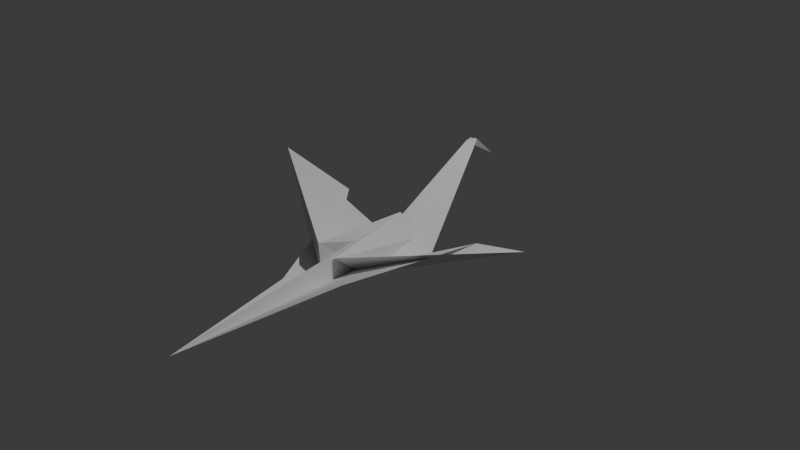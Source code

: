# Source: origami_bird_single.blend  (saved by Blender 4.2.66; exported with 4.5.12 LTS)
import bpy
from mathutils import Matrix  # noqa: F401  (used for matrix-valued properties, if any)

bpy.ops.wm.read_factory_settings(use_empty=True)
scene = bpy.context.scene
scene.name = 'Scene'

# ---- collections
col_collection = bpy.data.collections.new('Collection'); scene.collection.children.link(col_collection)

# ---- world
world_world = bpy.data.worlds.new('World'); scene.world = world_world
world_world.use_nodes = True; world_world.node_tree.nodes.clear()
_N = world_world.node_tree.nodes; _L = world_world.node_tree.links
n0 = _N.new('ShaderNodeOutputWorld'); n0.name = 'World Output'; n0.location = (300, 300)
n1 = _N.new('ShaderNodeBackground'); n1.name = 'Background'; n1.location = (10, 300)
n1.inputs[0].default_value = (0.05088, 0.05088, 0.05088, 1.0)
_L.new(n1.outputs[0], n0.inputs[0])
n0.is_active_output = True
world_world.color = (0.05088, 0.05088, 0.05088)
world_world.sun_shadow_jitter_overblur = 0.0

# ---- cameras
cam_camera = bpy.data.cameras.new('Camera')
cam_camera.clip_end = 100.0
cam_camera.ortho_scale = 7.314

# ---- lights
light_light = bpy.data.lights.new('Light', 'POINT')
light_light.energy = 1000.0
light_light.shadow_soft_size = 0.1

# ---- meshes
me_plane_001 = bpy.data.meshes.new('Plane.001')
me_plane_001.from_pydata([(-1.492, -0.2314, 0.3952), (0.1648, -2.862, -0.2927), (-0.138, 1.521, 0.2446), (1.715, -0.06726, 0.3032), (-0.0008186, 0.01785, 0.06989), (-0.2118, -1.336, -0.2679), (-0.09988, -0.9364, -0.4888), (-0.095, -0.9793, 0.03425), (0.5349, -1.217, -0.07985), (0.07162, -0.9278, -0.08622), (0.02686, -0.6023, -0.3372), (-0.8194, 0.04035, 0.04466), (1.065, 0.001155, 0.1202), (0.1051, 0.224, -0.4185), (0.09888, 0.2327, -0.2491), (0.05538, -0.5222, -0.4381), (0.05497, -0.5285, -0.4119), (0.2604, 0.1876, -0.4141), (-0.07378, 0.1501, -0.3886), (-0.2108, 0.1253, -0.392), (-0.06997, -0.5479, -0.4022), (-0.1484, 1.119, 0.498), (-0.1296, 1.241, 0.5008), (-0.1685, 1.218, 0.4994), (-0.1488, 1.1, 0.483), (-0.09553, 1.227, 0.4944), (-0.1294, 1.235, 0.494), (-0.1209, 1.119, 0.4853)], [], [(0, 11, 6), (3, 17, 16, 9), (4, 14, 13, 20, 7), (4, 10, 9), (4, 6, 1), (6, 7, 0), (1, 6, 5), (7, 6, 4), (8, 10, 1), (9, 10, 3), (1, 10, 4), (3, 10, 12), (9, 16, 14, 4), (7, 20, 19, 0), (6, 11, 5), (12, 10, 8), (20, 13, 26, 24), (14, 16, 13), (13, 16, 15, 27, 26), (16, 17, 15), (15, 17, 25, 27), (19, 20, 18), (18, 20, 24, 21, 23), (23, 21, 2), (21, 22, 2), (26, 27, 2, 22), (24, 26, 22, 21), (27, 25, 2)])
_uv = me_plane_001.uv_layers.new(name='UVMap')
_uv.uv.foreach_set('vector', [0.0, 0.0, 0.2726, 0.0, 0.5, 0.2266, 1.0, 1.0, 0.4894, 1.0, 0.5478, 0.7539, 0.69, 0.69, 0.5, 0.5, 0.4304, 0.5696, 0.393, 0.607, 0.2392, 0.4817, 0.3158, 0.3158, 0.5, 0.5, 0.766, 0.4983, 0.69, 0.69, 0.5, 0.5, 0.5, 0.2266, 1.0, 0.0, 0.5, 0.2266, 0.3158, 0.3158, 0.0, 0.0, 1.0, 0.0, 0.5, 0.2266, 0.5, 0.0, 0.3158, 0.3158, 0.5, 0.2266, 0.5, 0.5, 1.0, 0.4968, 0.766, 0.4983, 1.0, 0.0, 0.69, 0.69, 0.766, 0.4983, 1.0, 1.0, 1.0, 0.0, 0.766, 0.4983, 0.5, 0.5, 1.0, 1.0, 0.766, 0.4983, 1.0, 0.7215, 0.69, 0.69, 0.5478, 0.7539, 0.4304, 0.5696, 0.5, 0.5, 0.3158, 0.3158, 0.2392, 0.4817, 0.0, 0.4808, 0.0, 0.0, 0.5, 0.2266, 0.2726, 0.0, 0.5, 0.0, 1.0, 0.7215, 0.766, 0.4983, 1.0, 0.4968, 0.2392, 0.4817, 0.393, 0.607, 0.08565, 0.9143, 0.05433, 0.8823, 0.4304, 0.5696, 0.5478, 0.7539, 0.393, 0.607, 0.393, 0.607, 0.5478, 0.7539, 0.5397, 0.7575, 0.1189, 0.9466, 0.08565, 0.9143, 0.5478, 0.7539, 0.4894, 1.0, 0.5397, 0.7575, 0.5397, 0.7575, 0.4894, 1.0, 0.1068, 1.0, 0.1189, 0.9466, 0.0, 0.4808, 0.2392, 0.4817, 0.0, 0.4839, 0.0, 0.4839, 0.2392, 0.4817, 0.05433, 0.8823, 0.05194, 0.8875, 0.0, 0.8871, 0.0, 0.8871, 0.05194, 0.8875, 0.0, 1.0, 0.05194, 0.8875, 0.08387, 0.9161, 0.0, 1.0, 0.08565, 0.9143, 0.1189, 0.9466, 0.0, 1.0, 0.08387, 0.9161, 0.05433, 0.8823, 0.08565, 0.9143, 0.08387, 0.9161, 0.05194, 0.8875, 0.1189, 0.9466, 0.1068, 1.0, 0.0, 1.0])
me_plane_001.update()

# ---- objects
ob_light = bpy.data.objects.new('Light', light_light)
ob_camera = bpy.data.objects.new('Camera', cam_camera)
ob_origami_bird = bpy.data.objects.new('origami_bird', me_plane_001)

# ---- transforms, parenting, visibility, modifiers, constraints
ob_light.location = (4.076, 1.005, 5.904)
ob_light.rotation_euler = (0.6503, 0.05522, 1.866)
ob_light.lock_rotations_4d = False
ob_light.empty_display_type = 'ARROWS'
ob_light.color = (0.0, 0.0, 0.0, 0.0)
ob_light.lineart.crease_threshold = 0.0
ob_camera.location = (7.359, -6.926, 4.958)
ob_camera.rotation_euler = (1.109, 0.0, 0.8149)
ob_camera.lock_rotations_4d = False
ob_camera.empty_display_type = 'ARROWS'
ob_camera.color = (0.0, 0.0, 0.0, 0.0)
ob_camera.display_type = 'WIRE'
ob_camera.lineart.crease_threshold = 0.0
ob_origami_bird.location = (0.0, 0.0, 0.0)
ob_origami_bird.rotation_euler = (1.748e-07, 1.748e-07, 1.748e-07)
_vg = ob_origami_bird.vertex_groups.new(name='Group')

# ---- collection membership
col_collection.objects.link(ob_light)
col_collection.objects.link(ob_camera)
col_collection.objects.link(ob_origami_bird)

# ---- scene / render settings (as saved in the file)
scene.camera = ob_camera
scene.frame_start = 1; scene.frame_end = 360; scene.frame_set(11)
scene.render.engine = 'BLENDER_EEVEE_NEXT'
bpy.context.view_layer.update()
